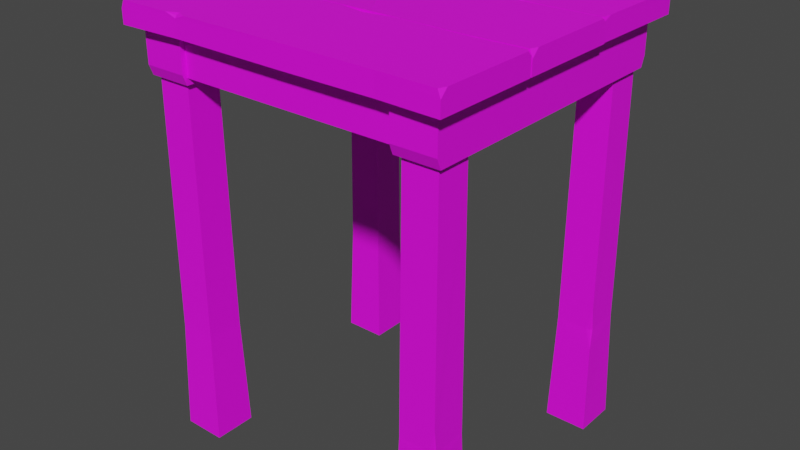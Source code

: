 # Source: Stool_V2.blend  (saved by Blender 2.91.10; exported with 4.5.12 LTS)
import bpy
from mathutils import Matrix  # noqa: F401  (used for matrix-valued properties, if any)

bpy.ops.wm.read_factory_settings(use_empty=True)
scene = bpy.context.scene
scene.name = 'Scene'

# ---- collections
col_collection = bpy.data.collections.new('Collection'); scene.collection.children.link(col_collection)

# ---- images (referenced by path relative to the original .blend; pixels are not part of the script)
import os
ASSET_DIR = os.environ.get("B2B_ASSET_DIR", "")  # directory of the original .blend (textures are referenced by path, not embedded)
HERE = os.path.dirname(os.path.abspath(__file__))  # packed textures are extracted next to this script under _unpacked/

def load_image(name, relpath, width, height, colorspace="sRGB"):
    """Load a texture the original file referenced (path relative to the .blend, or extracted next to this script)."""
    p = next((c for c in (os.path.join(HERE, relpath), os.path.join(ASSET_DIR, relpath)) if relpath and os.path.exists(c)), "")
    if p:
        img = bpy.data.images.load(p, check_existing=True)
        img.name = name
    else:  # same state as the original file: an image datablock whose file is absent (Cycles renders it pink)
        img = bpy.data.images.new(name, width, height)
        img.source = "FILE"
        img.filepath = "//" + (relpath or name)
    img.colorspace_settings.name = colorspace
    return img
img_color2_png_031 = load_image('Color2.png.031', 'Color2.png', 1024, 1024, 'sRGB')

# ---- materials (node trees are filled in below, after node groups)
mat_material_032 = bpy.data.materials.new('Material.032')
mat_material_032.use_transparent_shadow = False

# ---- material node trees
mat_material_032.use_nodes = True; mat_material_032.node_tree.nodes.clear()
_N = mat_material_032.node_tree.nodes; _L = mat_material_032.node_tree.links
n0 = _N.new('ShaderNodeBsdfPrincipled'); n0.name = 'Principled BSDF'; n0.location = (10, 300)
n0.distribution = 'GGX'
n0.subsurface_method = 'BURLEY'
n0.inputs[2].default_value = 0.6
n0.inputs[3].default_value = 1.45
n0.inputs[27].default_value = (0.0, 0.0, 0.0, 1.0)
n0.inputs[28].default_value = 1.0
n1 = _N.new('ShaderNodeOutputMaterial'); n1.name = 'Material Output'; n1.location = (300, 300)
n2 = _N.new('ShaderNodeTexImage'); n2.name = 'Image Texture'; n2.location = (-280, 280)
n2.image = img_color2_png_031
_L.new(n0.outputs[0], n1.inputs[0])
_L.new(n2.outputs[0], n0.inputs[0])
n1.is_active_output = True

# ---- world
world_world = bpy.data.worlds.new('World'); scene.world = world_world
world_world.use_nodes = True; world_world.node_tree.nodes.clear()
_N = world_world.node_tree.nodes; _L = world_world.node_tree.links
n0 = _N.new('ShaderNodeOutputWorld'); n0.name = 'World Output'; n0.location = (300, 300)
n1 = _N.new('ShaderNodeBackground'); n1.name = 'Background'; n1.location = (10, 300)
n1.inputs[0].default_value = (0.05088, 0.05088, 0.05088, 1.0)
_L.new(n1.outputs[0], n0.inputs[0])
n0.is_active_output = True
world_world.color = (0.05088, 0.05088, 0.05088)
world_world.use_sun_shadow = False
world_world.sun_shadow_jitter_overblur = 0.0

# ---- meshes
me_cube_041 = bpy.data.meshes.new('Cube.041')
me_cube_041.from_pydata([(0.1128, 0.0928, 0.2755), (0.116, 0.096, 1.347e-05), (0.1128, 0.0672, 0.2755), (0.116, 0.064, 1.35e-05), (0.0872, 0.0928, 0.2755), (0.084, 0.096, 1.349e-05), (0.0872, 0.0672, 0.2755), (0.084, 0.064, 1.347e-05), (-0.1137, 0.09159, 0.08464), (-0.1137, 0.09366, 0.1017), (-0.1144, 0.09438, 0.06935), (-0.1096, 0.09374, 0.08464), (-0.1127, 0.09341, 0.08464), (-0.1137, 0.06626, 0.08464), (-0.08626, 0.06626, 0.08464), (-0.08626, 0.09374, 0.08464), (-0.1128, 0.0672, 0.2755), (-0.116, 0.064, 1.347e-05), (-0.1128, 0.0928, 0.2755), (-0.116, 0.096, 1.348e-05), (-0.0872, 0.0672, 0.2755), (-0.084, 0.064, 1.348e-05), (-0.0872, 0.0928, 0.2755), (-0.084, 0.096, 1.345e-05), (-0.084, -0.084, 1.345e-05), (-0.0872, -0.0872, 0.2755), (-0.084, -0.116, 1.348e-05), (-0.0872, -0.1128, 0.2755), (-0.116, -0.084, 1.348e-05), (-0.1128, -0.0872, 0.2755), (-0.116, -0.116, 1.347e-05), (-0.1128, -0.1128, 0.2755), (-0.08626, -0.08626, 0.08464), (-0.08626, -0.1137, 0.08464), (-0.1137, -0.1137, 0.08464), (-0.1127, -0.08659, 0.08464), (-0.1096, -0.08626, 0.08464), (-0.1144, -0.08562, 0.06935), (-0.1137, -0.08634, 0.1017), (-0.1137, -0.08841, 0.08464), (0.084, -0.116, 1.347e-05), (0.0872, -0.1128, 0.2755), (0.084, -0.084, 1.349e-05), (0.0872, -0.0872, 0.2755), (0.116, -0.116, 1.35e-05), (0.1128, -0.1128, 0.2755), (0.116, -0.084, 1.347e-05), (0.1128, -0.0872, 0.2755), (0.08626, -0.1137, 0.08464), (0.08626, -0.08626, 0.08464), (0.1137, -0.08626, 0.08464), (0.1127, -0.1134, 0.08464), (0.1096, -0.1137, 0.08464), (0.1144, -0.1144, 0.06935), (0.1137, -0.1137, 0.1017), (0.1137, -0.1116, 0.08464), (-0.1164, -0.1189, 0.3102), (-0.08364, -0.1189, 0.3102), (-0.1164, 0.0989, 0.3102), (-0.08364, 0.0989, 0.3102), (-0.1164, -0.116, 0.2732), (-0.1164, -0.1189, 0.2807), (-0.08364, -0.1189, 0.2807), (-0.08364, -0.116, 0.2732), (-0.1164, 0.0989, 0.2807), (-0.1164, 0.09596, 0.2732), (-0.08364, 0.09596, 0.2732), (-0.08364, 0.0989, 0.2807), (0.08364, -0.1189, 0.3102), (0.1164, -0.1189, 0.3102), (0.08364, 0.0989, 0.3102), (0.1164, 0.0989, 0.3102), (0.08364, -0.116, 0.2732), (0.08364, -0.1189, 0.2807), (0.1164, -0.1189, 0.2807), (0.1164, -0.116, 0.2732), (0.08364, 0.0989, 0.2807), (0.08364, 0.09596, 0.2732), (0.1164, 0.09596, 0.2732), (0.1164, 0.0989, 0.2807), (0.1045, 0.08207, 0.3076), (0.1045, 0.09464, 0.3076), (-0.1045, 0.08207, 0.3076), (-0.1045, 0.09464, 0.3076), (0.1017, 0.08207, 0.2781), (0.1045, 0.08207, 0.2841), (0.1045, 0.09464, 0.2841), (0.1017, 0.09464, 0.2781), (-0.1045, 0.08207, 0.2841), (-0.1017, 0.08207, 0.2781), (-0.1017, 0.09464, 0.2781), (-0.1045, 0.09464, 0.2841), (-0.1243, -0.1287, 0.3076), (-0.1243, -0.04949, 0.3076), (0.1253, -0.1287, 0.3076), (0.1253, -0.04949, 0.3076), (-0.07342, -0.05096, 0.3079), (-0.07342, -0.05096, 0.3233), (-0.07527, -0.1272, 0.3079), (-0.07527, -0.1262, 0.3222), (0.008433, -0.05094, 0.3219), (0.01032, -0.1274, 0.3076), (0.008433, -0.04961, 0.3076), (0.01032, -0.1274, 0.3236), (0.08473, -0.05074, 0.3234), (0.08108, -0.1275, 0.3078), (0.08473, -0.05074, 0.3078), (0.08108, -0.1275, 0.3234), (-0.07518, -0.1236, 0.3233), (-0.06726, -0.1273, 0.3234), (-0.07527, -0.1272, 0.3205), (-0.08333, -0.1275, 0.3234), (0.008534, -0.05377, 0.3236), (0.03067, -0.04993, 0.3236), (0.008433, -0.04961, 0.3199), (-0.0126, -0.04995, 0.3235), (0.1232, -0.1286, 0.3236), (0.1253, -0.1287, 0.3182), (0.1253, -0.1233, 0.3236), (0.1253, -0.05253, 0.3236), (0.1253, -0.04949, 0.3205), (0.1225, -0.04958, 0.3236), (-0.1221, -0.1286, 0.3236), (-0.1243, -0.1231, 0.3236), (-0.1243, -0.1287, 0.318), (-0.1243, -0.05607, 0.3236), (-0.1232, -0.04952, 0.3236), (-0.1243, -0.04949, 0.3209), (-0.1242, -0.04835, 0.3076), (-0.1243, 0.02865, 0.3076), (0.1253, -0.04807, 0.3076), (0.1253, 0.02865, 0.3076), (-0.07342, 0.02718, 0.3079), (-0.07342, 0.02718, 0.3233), (-0.07419, -0.04923, 0.3079), (-0.07419, -0.04821, 0.3222), (-0.03499, 0.0272, 0.3219), (0.009833, -0.04925, 0.3076), (-0.03499, 0.02854, 0.3076), (0.009833, -0.04925, 0.3236), (0.08473, 0.02741, 0.3234), (0.08186, -0.04946, 0.3078), (0.08473, 0.02741, 0.3078), (0.08186, -0.04946, 0.3234), (-0.07411, -0.04561, 0.3233), (-0.06619, -0.04925, 0.3234), (-0.07419, -0.04923, 0.3205), (-0.08226, -0.04947, 0.3234), (-0.03489, 0.02437, 0.3236), (-0.01904, 0.0283, 0.3225), (-0.03499, 0.02854, 0.3199), (-0.04372, 0.02839, 0.3214), (0.1232, -0.04801, 0.3236), (0.1253, -0.04807, 0.3182), (0.1253, -0.04268, 0.3236), (0.1253, 0.02561, 0.3236), (0.1253, 0.02865, 0.3205), (0.1225, 0.02856, 0.3236), (-0.122, -0.04828, 0.3236), (-0.1242, -0.04278, 0.3236), (-0.1242, -0.04835, 0.318), (-0.1243, 0.02208, 0.3236), (-0.1232, 0.02862, 0.3236), (-0.1243, 0.02865, 0.3209), (0.1253, 0.1085, 0.3076), (0.1243, 0.0291, 0.3076), (-0.1243, 0.1085, 0.3076), (-0.1243, 0.0293, 0.3076), (0.07568, 0.02842, 0.3079), (0.07568, 0.02842, 0.3233), (0.07636, 0.107, 0.3079), (0.07636, 0.106, 0.3222), (0.008142, 0.03062, 0.3219), (-0.009236, 0.1072, 0.3076), (0.008142, 0.02928, 0.3076), (-0.009236, 0.1072, 0.3236), (-0.08071, 0.02834, 0.3234), (-0.07999, 0.1073, 0.3078), (-0.08071, 0.02834, 0.3078), (-0.07999, 0.1073, 0.3234), (0.07627, 0.1034, 0.3233), (0.06835, 0.1071, 0.3234), (0.07636, 0.107, 0.3205), (0.08442, 0.1073, 0.3234), (0.008041, 0.03344, 0.3236), (-0.01409, 0.02961, 0.3236), (0.008142, 0.02928, 0.3199), (0.02918, 0.02963, 0.3235), (-0.1221, 0.1085, 0.3236), (-0.1243, 0.1085, 0.3182), (-0.1243, 0.1031, 0.3236), (-0.1243, 0.03234, 0.3236), (-0.1243, 0.0293, 0.3205), (-0.1214, 0.02939, 0.3236), (0.1232, 0.1085, 0.3236), (0.1253, 0.1029, 0.3236), (0.1253, 0.1085, 0.318), (0.1243, 0.03568, 0.3236), (0.1233, 0.02913, 0.3236), (0.1243, 0.0291, 0.3209), (0.1137, 0.06841, 0.08464), (0.1137, 0.06634, 0.1017), (0.1144, 0.06562, 0.06935), (0.1096, 0.06626, 0.08464), (0.1127, 0.06659, 0.08464), (0.1137, 0.09374, 0.08464), (0.08626, 0.09374, 0.08464), (0.08626, 0.06626, 0.08464), (0.1045, -0.1152, 0.3076), (0.1045, -0.1026, 0.3076), (-0.1045, -0.1152, 0.3076), (-0.1045, -0.1026, 0.3076), (0.1017, -0.1152, 0.2781), (0.1045, -0.1152, 0.2841), (0.1045, -0.1026, 0.2841), (0.1017, -0.1026, 0.2781), (-0.1045, -0.1152, 0.2841), (-0.1017, -0.1152, 0.2781), (-0.1017, -0.1026, 0.2781), (-0.1045, -0.1026, 0.2841)], [], [(205, 0, 2, 201, 200), (207, 6, 4, 206), (11, 10, 12), (206, 4, 0, 205), (204, 201, 203), (10, 8, 12), (23, 15, 14, 21), (11, 9, 18, 22, 15), (8, 9, 12), (17, 13, 8, 10, 19), (21, 17, 19, 23), (19, 10, 11, 15, 23), (21, 14, 13, 17), (13, 16, 18, 9, 8), (15, 22, 20, 14), (14, 20, 16, 13), (12, 9, 11), (32, 25, 27, 33), (33, 27, 31, 34), (34, 31, 29, 38, 39), (35, 38, 36), (26, 30, 28, 24), (28, 37, 36, 32, 24), (30, 34, 39, 37, 28), (26, 33, 34, 30), (24, 32, 33, 26), (36, 38, 29, 25, 32), (37, 39, 35), (39, 38, 35), (36, 37, 35), (48, 41, 43, 49), (49, 43, 47, 50), (50, 47, 45, 54, 55), (51, 54, 52), (42, 46, 44, 40), (44, 53, 52, 48, 40), (46, 50, 55, 53, 44), (42, 49, 50, 46), (40, 48, 49, 42), (52, 54, 45, 41, 48), (53, 55, 51), (55, 54, 51), (52, 53, 51), (66, 63, 60, 65), (59, 67, 64, 58), (56, 61, 62, 57), (57, 59, 58, 56), (57, 62, 63, 66, 67, 59), (60, 63, 62, 61), (66, 65, 64, 67), (58, 64, 65, 60, 61, 56), (78, 75, 72, 77), (71, 79, 76, 70), (68, 73, 74, 69), (69, 71, 70, 68), (69, 74, 75, 78, 79, 71), (72, 75, 74, 73), (78, 77, 76, 79), (70, 76, 77, 72, 73, 68), (90, 87, 84, 89), (81, 83, 82, 80), (81, 86, 87, 90, 91, 83), (82, 88, 89, 84, 85, 80), (92, 124, 123, 125, 127, 93), (95, 120, 119, 118, 117, 94), (94, 117, 116, 107, 105), (106, 95, 94, 105), (100, 115, 112), (93, 96, 98, 92), (101, 103, 109, 110, 98), (97, 126, 125, 123, 122, 111, 108), (105, 107, 103, 101), (104, 113, 112, 103, 107), (96, 102, 101, 98), (96, 97, 115, 114, 102), (102, 106, 105, 101), (102, 114, 113, 104, 106), (109, 108, 99), (111, 110, 99), (110, 109, 99), (108, 111, 99), (112, 115, 97, 108, 109, 103), (114, 115, 100), (113, 114, 100), (112, 113, 100), (116, 117, 118), (106, 104, 121, 120, 95), (119, 120, 121), (119, 121, 104, 107, 116, 118), (122, 123, 124), (98, 110, 111, 122, 124, 92), (125, 126, 127), (93, 127, 126, 97, 96), (128, 160, 159, 161, 163, 129), (131, 156, 155, 154, 153, 130), (130, 153, 152, 143, 141), (142, 131, 130, 141), (136, 151, 148), (129, 132, 134, 128), (137, 139, 145, 146, 134), (133, 162, 161, 159, 158, 147, 144), (141, 143, 139, 137), (140, 149, 148, 139, 143), (132, 138, 137, 134), (132, 133, 151, 150, 138), (138, 142, 141, 137), (138, 150, 149, 140, 142), (145, 144, 135), (147, 146, 135), (146, 145, 135), (144, 147, 135), (148, 151, 133, 144, 145, 139), (150, 151, 136), (149, 150, 136), (148, 149, 136), (152, 153, 154), (142, 140, 157, 156, 131), (155, 156, 157), (155, 157, 140, 143, 152, 154), (158, 159, 160), (134, 146, 147, 158, 160, 128), (161, 162, 163), (129, 163, 162, 133, 132), (164, 196, 195, 197, 199, 165), (167, 192, 191, 190, 189, 166), (166, 189, 188, 179, 177), (178, 167, 166, 177), (172, 187, 184), (165, 168, 170, 164), (173, 175, 181, 182, 170), (169, 198, 197, 195, 194, 183, 180), (177, 179, 175, 173), (176, 185, 184, 175, 179), (168, 174, 173, 170), (168, 169, 187, 186, 174), (174, 178, 177, 173), (174, 186, 185, 176, 178), (181, 180, 171), (183, 182, 171), (182, 181, 171), (180, 183, 171), (184, 187, 169, 180, 181, 175), (186, 187, 172), (185, 186, 172), (184, 185, 172), (188, 189, 190), (178, 176, 193, 192, 167), (191, 192, 193), (191, 193, 176, 179, 188, 190), (194, 195, 196), (170, 182, 183, 194, 196, 164), (197, 198, 199), (165, 199, 198, 169, 168), (200, 201, 204), (7, 207, 206, 5), (202, 200, 204), (203, 201, 2, 6, 207), (203, 202, 204), (1, 205, 200, 202, 3), (3, 202, 203, 207, 7), (5, 206, 205, 1), (5, 1, 3, 7), (218, 215, 212, 217), (209, 211, 210, 208), (209, 214, 215, 218, 219, 211), (210, 216, 217, 212, 213, 208)])
_uv = me_cube_041.uv_layers.new(name='UVMap')
_uv.uv.foreach_set('vector', [0.6009, 0.9909, 0.6009, 0.9909, 0.6009, 0.991, 0.6009, 0.991, 0.6009, 0.991, 0.6009, 0.9909, 0.6009, 0.9909, 0.6009, 0.9909, 0.6009, 0.9909, 0.6009, 0.991, 0.6009, 0.991, 0.6009, 0.991, 0.6009, 0.9909, 0.6009, 0.9909, 0.6009, 0.9909, 0.6009, 0.9909, 0.6009, 0.991, 0.6009, 0.991, 0.6009, 0.991, 0.6009, 0.991, 0.6009, 0.991, 0.6009, 0.991, 0.6009, 0.9909, 0.6009, 0.9909, 0.6009, 0.9909, 0.6009, 0.9909, 0.6009, 0.991, 0.6009, 0.991, 0.6009, 0.991, 0.6009, 0.991, 0.6009, 0.991, 0.6009, 0.991, 0.6009, 0.991, 0.6009, 0.991, 0.6009, 0.9909, 0.6009, 0.9909, 0.6009, 0.991, 0.6009, 0.991, 0.6009, 0.991, 0.6008, 0.9909, 0.6009, 0.9909, 0.6009, 0.991, 0.6008, 0.991, 0.6009, 0.991, 0.6009, 0.991, 0.6009, 0.991, 0.6009, 0.991, 0.6009, 0.991, 0.6009, 0.9909, 0.6009, 0.9909, 0.6009, 0.9909, 0.6009, 0.9909, 0.6009, 0.9909, 0.6009, 0.9909, 0.6009, 0.991, 0.6009, 0.991, 0.6009, 0.991, 0.6009, 0.9909, 0.6009, 0.9909, 0.6009, 0.9909, 0.6009, 0.9909, 0.6009, 0.9909, 0.6009, 0.9909, 0.6009, 0.9909, 0.6009, 0.9909, 0.6009, 0.991, 0.6009, 0.991, 0.6009, 0.991, 0.6009, 0.9909, 0.6009, 0.9909, 0.6009, 0.9909, 0.6009, 0.9909, 0.6009, 0.9909, 0.6009, 0.9909, 0.6009, 0.9909, 0.6009, 0.9909, 0.6009, 0.9909, 0.6009, 0.9909, 0.6009, 0.991, 0.6009, 0.991, 0.6009, 0.991, 0.6009, 0.991, 0.6009, 0.991, 0.6009, 0.991, 0.6008, 0.9909, 0.6009, 0.9909, 0.6009, 0.991, 0.6008, 0.991, 0.6009, 0.991, 0.6009, 0.991, 0.6009, 0.991, 0.6009, 0.991, 0.6009, 0.991, 0.6009, 0.9909, 0.6009, 0.9909, 0.6009, 0.991, 0.6009, 0.991, 0.6009, 0.991, 0.6009, 0.9909, 0.6009, 0.9909, 0.6009, 0.9909, 0.6009, 0.9909, 0.6009, 0.9909, 0.6009, 0.9909, 0.6009, 0.9909, 0.6009, 0.9909, 0.6009, 0.991, 0.6009, 0.991, 0.6009, 0.991, 0.6009, 0.991, 0.6009, 0.991, 0.6009, 0.991, 0.6009, 0.991, 0.6009, 0.991, 0.6009, 0.991, 0.6009, 0.991, 0.6009, 0.991, 0.6009, 0.991, 0.6009, 0.991, 0.6009, 0.991, 0.6009, 0.9909, 0.6009, 0.9909, 0.6009, 0.9909, 0.6009, 0.9909, 0.6009, 0.9909, 0.6009, 0.9909, 0.6009, 0.9909, 0.6009, 0.9909, 0.6009, 0.9909, 0.6009, 0.9909, 0.6009, 0.991, 0.6009, 0.991, 0.6009, 0.991, 0.6009, 0.991, 0.6009, 0.991, 0.6009, 0.991, 0.6008, 0.9909, 0.6009, 0.9909, 0.6009, 0.991, 0.6008, 0.991, 0.6009, 0.991, 0.6009, 0.991, 0.6009, 0.991, 0.6009, 0.991, 0.6009, 0.991, 0.6009, 0.9909, 0.6009, 0.9909, 0.6009, 0.991, 0.6009, 0.991, 0.6009, 0.991, 0.6009, 0.9909, 0.6009, 0.9909, 0.6009, 0.9909, 0.6009, 0.9909, 0.6009, 0.9909, 0.6009, 0.9909, 0.6009, 0.9909, 0.6009, 0.9909, 0.6009, 0.991, 0.6009, 0.991, 0.6009, 0.991, 0.6009, 0.991, 0.6009, 0.991, 0.6009, 0.991, 0.6009, 0.991, 0.6009, 0.991, 0.6009, 0.991, 0.6009, 0.991, 0.6009, 0.991, 0.6009, 0.991, 0.6009, 0.991, 0.6009, 0.991, 0.6009, 0.9909, 0.6009, 0.9909, 0.6009, 0.991, 0.6009, 0.991, 0.6009, 0.9909, 0.6009, 0.9909, 0.6009, 0.991, 0.6009, 0.991, 0.6009, 0.9909, 0.6009, 0.9909, 0.6009, 0.9909, 0.6009, 0.9909, 0.6008, 0.9909, 0.6009, 0.9909, 0.6009, 0.991, 0.6008, 0.991, 0.6009, 0.9909, 0.6009, 0.9909, 0.6009, 0.9909, 0.6009, 0.9909, 0.6009, 0.9909, 0.6009, 0.9909, 0.6009, 0.9909, 0.6009, 0.9909, 0.6009, 0.9909, 0.6009, 0.9909, 0.6009, 0.9909, 0.6009, 0.991, 0.6009, 0.991, 0.6009, 0.9909, 0.6009, 0.991, 0.6009, 0.991, 0.6009, 0.991, 0.6009, 0.991, 0.6009, 0.991, 0.6009, 0.991, 0.6009, 0.9909, 0.6009, 0.9909, 0.6009, 0.991, 0.6009, 0.991, 0.6009, 0.9909, 0.6009, 0.9909, 0.6009, 0.991, 0.6009, 0.991, 0.6009, 0.9909, 0.6009, 0.9909, 0.6009, 0.9909, 0.6009, 0.9909, 0.6008, 0.9909, 0.6009, 0.9909, 0.6009, 0.991, 0.6008, 0.991, 0.6009, 0.9909, 0.6009, 0.9909, 0.6009, 0.9909, 0.6009, 0.9909, 0.6009, 0.9909, 0.6009, 0.9909, 0.6009, 0.9909, 0.6009, 0.9909, 0.6009, 0.9909, 0.6009, 0.9909, 0.6009, 0.9909, 0.6009, 0.991, 0.6009, 0.991, 0.6009, 0.9909, 0.6009, 0.991, 0.6009, 0.991, 0.6009, 0.991, 0.6009, 0.991, 0.6009, 0.991, 0.6009, 0.991, 0.6009, 0.9909, 0.6009, 0.9909, 0.6009, 0.991, 0.6009, 0.991, 0.6008, 0.9909, 0.6009, 0.9909, 0.6009, 0.991, 0.6008, 0.991, 0.6009, 0.9909, 0.6009, 0.9909, 0.6009, 0.9909, 0.6009, 0.9909, 0.6009, 0.9909, 0.6009, 0.9909, 0.6009, 0.991, 0.6009, 0.991, 0.6009, 0.991, 0.6009, 0.991, 0.6009, 0.991, 0.6009, 0.991, 0.6009, 0.9909, 0.6009, 0.9909, 0.6009, 0.9909, 0.6009, 0.9909, 0.6009, 0.9909, 0.6009, 0.9909, 0.6009, 0.9909, 0.6009, 0.9909, 0.6009, 0.9909, 0.6009, 0.991, 0.6009, 0.991, 0.6009, 0.991, 0.6009, 0.991, 0.6009, 0.991, 0.6009, 0.991, 0.6009, 0.991, 0.6009, 0.991, 0.6009, 0.9909, 0.6009, 0.9909, 0.6009, 0.991, 0.6009, 0.991, 0.6009, 0.9909, 0.6009, 0.9909, 0.6009, 0.9909, 0.6008, 0.9909, 0.6008, 0.9909, 0.6008, 0.991, 0.6008, 0.991, 0.6009, 0.991, 0.6009, 0.991, 0.6009, 0.991, 0.6009, 0.991, 0.6009, 0.991, 0.6009, 0.9909, 0.6009, 0.9909, 0.6009, 0.9909, 0.6009, 0.991, 0.6009, 0.991, 0.6009, 0.991, 0.6009, 0.991, 0.6009, 0.991, 0.6009, 0.991, 0.6009, 0.991, 0.6009, 0.991, 0.6009, 0.9909, 0.6009, 0.9909, 0.6009, 0.9909, 0.6009, 0.991, 0.6009, 0.991, 0.6008, 0.9909, 0.6009, 0.9909, 0.6009, 0.991, 0.6008, 0.991, 0.6009, 0.9909, 0.6009, 0.9909, 0.6009, 0.9909, 0.6009, 0.9909, 0.6009, 0.9909, 0.6009, 0.9909, 0.6009, 0.9909, 0.6009, 0.991, 0.6009, 0.991, 0.6009, 0.9909, 0.6009, 0.9909, 0.6009, 0.9909, 0.6009, 0.9909, 0.6009, 0.9909, 0.6009, 0.991, 0.6009, 0.991, 0.6009, 0.991, 0.6009, 0.991, 0.6009, 0.991, 0.6009, 0.991, 0.6009, 0.991, 0.6009, 0.991, 0.6009, 0.991, 0.6009, 0.991, 0.6009, 0.991, 0.6009, 0.991, 0.6009, 0.9909, 0.6009, 0.9909, 0.6009, 0.9909, 0.6009, 0.991, 0.6009, 0.991, 0.6009, 0.991, 0.6009, 0.9909, 0.6009, 0.9909, 0.6009, 0.9909, 0.6009, 0.9909, 0.6009, 0.9909, 0.6009, 0.9909, 0.6009, 0.9909, 0.6009, 0.9909, 0.6009, 0.9909, 0.6009, 0.991, 0.6009, 0.991, 0.6009, 0.991, 0.6009, 0.9909, 0.6009, 0.9909, 0.6009, 0.9909, 0.6009, 0.9909, 0.6009, 0.9909, 0.6009, 0.9909, 0.6009, 0.9909, 0.6009, 0.9909, 0.6009, 0.9909, 0.6009, 0.9909, 0.6009, 0.9909, 0.6009, 0.991, 0.6009, 0.991, 0.6009, 0.991, 0.6009, 0.991, 0.6009, 0.991, 0.6009, 0.9909, 0.6009, 0.991, 0.6009, 0.991, 0.6009, 0.991, 0.6009, 0.991, 0.6009, 0.991, 0.6009, 0.991, 0.6009, 0.9909, 0.6009, 0.9909, 0.6009, 0.9909, 0.6009, 0.9909, 0.6009, 0.9909, 0.6009, 0.9909, 0.6009, 0.9909, 0.6009, 0.9909, 0.6009, 0.9909, 0.6009, 0.9909, 0.6009, 0.9909, 0.6009, 0.9909, 0.6009, 0.9909, 0.6009, 0.9909, 0.6009, 0.9909, 0.6009, 0.9909, 0.6009, 0.9909, 0.6009, 0.991, 0.6009, 0.991, 0.6009, 0.991, 0.6009, 0.991, 0.6009, 0.991, 0.6009, 0.991, 0.6009, 0.991, 0.6009, 0.991, 0.6009, 0.9909, 0.6009, 0.9909, 0.6009, 0.991, 0.6009, 0.991, 0.6009, 0.9909, 0.6009, 0.9909, 0.6009, 0.9909, 0.6008, 0.9909, 0.6008, 0.9909, 0.6008, 0.991, 0.6008, 0.991, 0.6009, 0.991, 0.6009, 0.991, 0.6009, 0.991, 0.6009, 0.991, 0.6009, 0.991, 0.6009, 0.9909, 0.6009, 0.9909, 0.6009, 0.9909, 0.6009, 0.991, 0.6009, 0.991, 0.6009, 0.991, 0.6009, 0.991, 0.6009, 0.991, 0.6009, 0.991, 0.6009, 0.991, 0.6009, 0.991, 0.6009, 0.9909, 0.6009, 0.9909, 0.6009, 0.9909, 0.6009, 0.991, 0.6009, 0.991, 0.6008, 0.9909, 0.6009, 0.9909, 0.6009, 0.991, 0.6008, 0.991, 0.6009, 0.9909, 0.6009, 0.9909, 0.6009, 0.9909, 0.6009, 0.9909, 0.6009, 0.9909, 0.6009, 0.9909, 0.6009, 0.9909, 0.6009, 0.991, 0.6009, 0.991, 0.6009, 0.9909, 0.6009, 0.9909, 0.6009, 0.9909, 0.6009, 0.9909, 0.6009, 0.9909, 0.6009, 0.991, 0.6009, 0.991, 0.6009, 0.991, 0.6009, 0.991, 0.6009, 0.991, 0.6009, 0.991, 0.6009, 0.991, 0.6009, 0.991, 0.6009, 0.991, 0.6009, 0.991, 0.6009, 0.991, 0.6009, 0.991, 0.6009, 0.9909, 0.6009, 0.9909, 0.6009, 0.9909, 0.6009, 0.991, 0.6009, 0.991, 0.6009, 0.991, 0.6009, 0.9909, 0.6009, 0.9909, 0.6009, 0.9909, 0.6009, 0.9909, 0.6009, 0.9909, 0.6009, 0.9909, 0.6009, 0.9909, 0.6009, 0.9909, 0.6009, 0.9909, 0.6009, 0.991, 0.6009, 0.991, 0.6009, 0.991, 0.6009, 0.9909, 0.6009, 0.9909, 0.6009, 0.9909, 0.6009, 0.9909, 0.6009, 0.9909, 0.6009, 0.9909, 0.6009, 0.9909, 0.6009, 0.9909, 0.6009, 0.9909, 0.6009, 0.9909, 0.6009, 0.9909, 0.6009, 0.991, 0.6009, 0.991, 0.6009, 0.991, 0.6009, 0.991, 0.6009, 0.991, 0.6009, 0.9909, 0.6009, 0.991, 0.6009, 0.991, 0.6009, 0.991, 0.6009, 0.991, 0.6009, 0.991, 0.6009, 0.991, 0.6009, 0.9909, 0.6009, 0.9909, 0.6009, 0.9909, 0.6009, 0.9909, 0.6009, 0.9909, 0.6009, 0.9909, 0.6009, 0.9909, 0.6009, 0.9909, 0.6009, 0.9909, 0.6009, 0.9909, 0.6009, 0.9909, 0.6009, 0.9909, 0.6009, 0.9909, 0.6009, 0.9909, 0.6009, 0.9909, 0.6009, 0.9909, 0.6009, 0.9909, 0.6009, 0.991, 0.6009, 0.991, 0.6009, 0.991, 0.6009, 0.991, 0.6009, 0.991, 0.6009, 0.991, 0.6009, 0.991, 0.6009, 0.991, 0.6009, 0.9909, 0.6009, 0.9909, 0.6009, 0.991, 0.6009, 0.991, 0.6009, 0.9909, 0.6009, 0.9909, 0.6009, 0.9909, 0.6008, 0.9909, 0.6008, 0.9909, 0.6008, 0.991, 0.6008, 0.991, 0.6009, 0.991, 0.6009, 0.991, 0.6009, 0.991, 0.6009, 0.991, 0.6009, 0.991, 0.6009, 0.9909, 0.6009, 0.9909, 0.6009, 0.9909, 0.6009, 0.991, 0.6009, 0.991, 0.6009, 0.991, 0.6009, 0.991, 0.6009, 0.991, 0.6009, 0.991, 0.6009, 0.991, 0.6009, 0.991, 0.6009, 0.9909, 0.6009, 0.9909, 0.6009, 0.9909, 0.6009, 0.991, 0.6009, 0.991, 0.6008, 0.9909, 0.6009, 0.9909, 0.6009, 0.991, 0.6008, 0.991, 0.6009, 0.9909, 0.6009, 0.9909, 0.6009, 0.9909, 0.6009, 0.9909, 0.6009, 0.9909, 0.6009, 0.9909, 0.6009, 0.9909, 0.6009, 0.991, 0.6009, 0.991, 0.6009, 0.9909, 0.6009, 0.9909, 0.6009, 0.9909, 0.6009, 0.9909, 0.6009, 0.9909, 0.6009, 0.991, 0.6009, 0.991, 0.6009, 0.991, 0.6009, 0.991, 0.6009, 0.991, 0.6009, 0.991, 0.6009, 0.991, 0.6009, 0.991, 0.6009, 0.991, 0.6009, 0.991, 0.6009, 0.991, 0.6009, 0.991, 0.6009, 0.9909, 0.6009, 0.9909, 0.6009, 0.9909, 0.6009, 0.991, 0.6009, 0.991, 0.6009, 0.991, 0.6009, 0.9909, 0.6009, 0.9909, 0.6009, 0.9909, 0.6009, 0.9909, 0.6009, 0.9909, 0.6009, 0.9909, 0.6009, 0.9909, 0.6009, 0.9909, 0.6009, 0.9909, 0.6009, 0.991, 0.6009, 0.991, 0.6009, 0.991, 0.6009, 0.9909, 0.6009, 0.9909, 0.6009, 0.9909, 0.6009, 0.9909, 0.6009, 0.9909, 0.6009, 0.9909, 0.6009, 0.9909, 0.6009, 0.9909, 0.6009, 0.9909, 0.6009, 0.9909, 0.6009, 0.9909, 0.6009, 0.991, 0.6009, 0.991, 0.6009, 0.991, 0.6009, 0.991, 0.6009, 0.991, 0.6009, 0.9909, 0.6009, 0.991, 0.6009, 0.991, 0.6009, 0.991, 0.6009, 0.991, 0.6009, 0.991, 0.6009, 0.991, 0.6009, 0.9909, 0.6009, 0.9909, 0.6009, 0.9909, 0.6009, 0.9909, 0.6009, 0.9909, 0.6009, 0.9909, 0.6009, 0.9909, 0.6009, 0.9909, 0.6009, 0.991, 0.6009, 0.991, 0.6009, 0.991, 0.6009, 0.9909, 0.6009, 0.9909, 0.6009, 0.9909, 0.6009, 0.9909, 0.6009, 0.991, 0.6009, 0.991, 0.6009, 0.991, 0.6009, 0.991, 0.6009, 0.991, 0.6009, 0.991, 0.6009, 0.991, 0.6009, 0.991, 0.6009, 0.991, 0.6009, 0.991, 0.6009, 0.991, 0.6009, 0.9909, 0.6009, 0.9909, 0.6009, 0.991, 0.6009, 0.991, 0.6009, 0.991, 0.6009, 0.991, 0.6009, 0.991, 0.6009, 0.991, 0.6009, 0.991, 0.6009, 0.991, 0.6009, 0.9909, 0.6009, 0.9909, 0.6009, 0.9909, 0.6009, 0.9909, 0.6008, 0.9909, 0.6009, 0.9909, 0.6009, 0.991, 0.6008, 0.991, 0.6009, 0.9909, 0.6009, 0.9909, 0.6009, 0.991, 0.6009, 0.991, 0.6008, 0.9909, 0.6009, 0.9909, 0.6009, 0.991, 0.6008, 0.991, 0.6009, 0.9909, 0.6009, 0.9909, 0.6009, 0.9909, 0.6009, 0.9909, 0.6009, 0.9909, 0.6009, 0.9909, 0.6009, 0.991, 0.6009, 0.991, 0.6009, 0.991, 0.6009, 0.991, 0.6009, 0.991, 0.6009, 0.991])
me_cube_041.materials.append(mat_material_032)
me_cube_041.use_remesh_fix_poles = True
me_cube_041.use_remesh_preserve_attributes = False
me_cube_041.use_mirror_vertex_groups = False
me_cube_041.update()

# ---- objects
ob_stool_v2 = bpy.data.objects.new('Stool_V2', me_cube_041)

# ---- transforms, parenting, visibility, modifiers, constraints
ob_stool_v2.location = (5.821e-11, -1.118e-08, -5.96e-08)
ob_stool_v2.lineart.crease_threshold = 0.0

# ---- collection membership
col_collection.objects.link(ob_stool_v2)

# ---- scene / render settings (as saved in the file)
scene.frame_start = 1; scene.frame_end = 250; scene.frame_set(1)
scene.render.engine = 'BLENDER_EEVEE_NEXT'
scene.cycles.use_denoising = False
scene.cycles.samples = 128
scene.cycles.sampling_pattern = 'TABULATED_SOBOL'
scene.cycles.use_adaptive_sampling = False
scene.cycles.use_light_tree = False
scene.view_settings.view_transform = 'Filmic'
bpy.context.view_layer.update()

# ---- added for rendering (the .blend has no active camera and no usable light): camera, sun
cam_auto = bpy.data.cameras.new('AutoCamera')
cam_auto.lens = 50.0
cam_auto.sensor_width = 36.0
cam_auto.clip_end = 1000.0
ob_auto_camera = bpy.data.objects.new('AutoCamera', cam_auto)
scene.collection.objects.link(ob_auto_camera)
ob_auto_camera.location = (0.437757, -0.534751, 0.511589)
ob_auto_camera.rotation_euler = (1.09748, -7.21219e-08, 0.694738)
scene.camera = ob_auto_camera
light_auto_sun = bpy.data.lights.new('AutoSun', 'SUN')
light_auto_sun.energy = 3.0
light_auto_sun.angle = 0.0523599
ob_auto_sun = bpy.data.objects.new('AutoSun', light_auto_sun)
scene.collection.objects.link(ob_auto_sun)
ob_auto_sun.rotation_euler = (0.872665, 0.174533, 0.523599)
bpy.context.view_layer.update()
